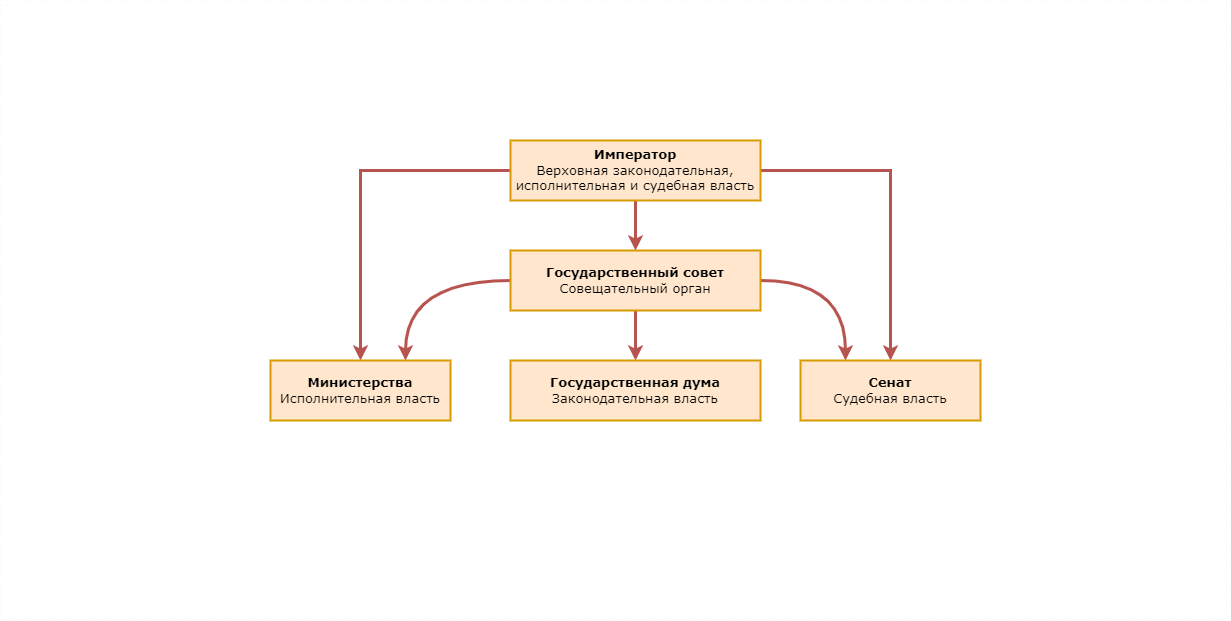

The diagram above was exported from draw.io. Its source (the exported page's mxGraphModel, read from the mxfile embedded in the PNG):
<mxGraphModel dx="2245" dy="1989" grid="1" gridSize="10" guides="1" tooltips="1" connect="1" arrows="1" fold="1" page="1" pageScale="1" pageWidth="827" pageHeight="1169" math="0" shadow="0">
  <root>
    <mxCell id="0" />
    <mxCell id="1" parent="0" />
    <mxCell id="kxpQ_CDTYhGyxua6Jlex-6" style="edgeStyle=orthogonalEdgeStyle;rounded=0;orthogonalLoop=1;jettySize=auto;html=1;entryX=0.5;entryY=0;entryDx=0;entryDy=0;fillColor=#f8cecc;strokeColor=#b85450;strokeWidth=3;" edge="1" parent="1" source="kxpQ_CDTYhGyxua6Jlex-1" target="kxpQ_CDTYhGyxua6Jlex-2">
      <mxGeometry relative="1" as="geometry" />
    </mxCell>
    <mxCell id="kxpQ_CDTYhGyxua6Jlex-10" style="edgeStyle=orthogonalEdgeStyle;rounded=0;orthogonalLoop=1;jettySize=auto;html=1;entryX=0.5;entryY=0;entryDx=0;entryDy=0;fillColor=#f8cecc;strokeColor=#b85450;strokeWidth=3;" edge="1" parent="1" source="kxpQ_CDTYhGyxua6Jlex-1" target="kxpQ_CDTYhGyxua6Jlex-4">
      <mxGeometry relative="1" as="geometry" />
    </mxCell>
    <mxCell id="kxpQ_CDTYhGyxua6Jlex-11" style="edgeStyle=orthogonalEdgeStyle;rounded=0;orthogonalLoop=1;jettySize=auto;html=1;entryX=0.5;entryY=0;entryDx=0;entryDy=0;fillColor=#f8cecc;strokeColor=#b85450;strokeWidth=3;" edge="1" parent="1" source="kxpQ_CDTYhGyxua6Jlex-1" target="kxpQ_CDTYhGyxua6Jlex-5">
      <mxGeometry relative="1" as="geometry" />
    </mxCell>
    <mxCell id="kxpQ_CDTYhGyxua6Jlex-1" value="&lt;b style=&quot;font-size: 13px;&quot;&gt;Император&lt;/b&gt;&lt;br style=&quot;font-size: 13px;&quot;&gt;Верховная законодательная, исполнительная и судебная власть" style="rounded=0;whiteSpace=wrap;html=1;fontSize=13;fontFamily=Verdana;fillColor=#ffe6cc;strokeColor=#d79b00;strokeWidth=2;" vertex="1" parent="1">
      <mxGeometry x="290" y="120" width="250" height="60" as="geometry" />
    </mxCell>
    <mxCell id="kxpQ_CDTYhGyxua6Jlex-7" style="edgeStyle=orthogonalEdgeStyle;rounded=0;orthogonalLoop=1;jettySize=auto;html=1;entryX=0.5;entryY=0;entryDx=0;entryDy=0;fillColor=#f8cecc;strokeColor=#b85450;strokeWidth=3;" edge="1" parent="1" source="kxpQ_CDTYhGyxua6Jlex-2" target="kxpQ_CDTYhGyxua6Jlex-3">
      <mxGeometry relative="1" as="geometry" />
    </mxCell>
    <mxCell id="kxpQ_CDTYhGyxua6Jlex-8" style="edgeStyle=orthogonalEdgeStyle;rounded=0;orthogonalLoop=1;jettySize=auto;html=1;entryX=0.75;entryY=0;entryDx=0;entryDy=0;curved=1;fillColor=#f8cecc;strokeColor=#b85450;strokeWidth=3;" edge="1" parent="1" source="kxpQ_CDTYhGyxua6Jlex-2" target="kxpQ_CDTYhGyxua6Jlex-4">
      <mxGeometry relative="1" as="geometry" />
    </mxCell>
    <mxCell id="kxpQ_CDTYhGyxua6Jlex-9" style="edgeStyle=orthogonalEdgeStyle;rounded=0;orthogonalLoop=1;jettySize=auto;html=1;entryX=0.25;entryY=0;entryDx=0;entryDy=0;elbow=vertical;curved=1;fillColor=#f8cecc;strokeColor=#b85450;strokeWidth=3;" edge="1" parent="1" source="kxpQ_CDTYhGyxua6Jlex-2" target="kxpQ_CDTYhGyxua6Jlex-5">
      <mxGeometry relative="1" as="geometry" />
    </mxCell>
    <mxCell id="kxpQ_CDTYhGyxua6Jlex-2" value="&lt;b style=&quot;font-size: 13px;&quot;&gt;Государственный совет&lt;/b&gt;&lt;br style=&quot;font-size: 13px;&quot;&gt;Совещательный орган" style="rounded=0;whiteSpace=wrap;html=1;fontSize=13;fontFamily=Verdana;fillColor=#ffe6cc;strokeColor=#d79b00;strokeWidth=2;" vertex="1" parent="1">
      <mxGeometry x="290" y="230" width="250" height="60" as="geometry" />
    </mxCell>
    <mxCell id="kxpQ_CDTYhGyxua6Jlex-3" value="&lt;b style=&quot;font-size: 13px;&quot;&gt;Государственная дума&lt;br style=&quot;font-size: 13px;&quot;&gt;&lt;/b&gt;Законодательная власть" style="rounded=0;whiteSpace=wrap;html=1;fontSize=13;fontFamily=Verdana;fillColor=#ffe6cc;strokeColor=#d79b00;strokeWidth=2;" vertex="1" parent="1">
      <mxGeometry x="290" y="340" width="250" height="60" as="geometry" />
    </mxCell>
    <mxCell id="kxpQ_CDTYhGyxua6Jlex-4" value="&lt;b style=&quot;font-size: 13px;&quot;&gt;Министерства&lt;br style=&quot;font-size: 13px;&quot;&gt;&lt;/b&gt;Исполнительная власть" style="rounded=0;whiteSpace=wrap;html=1;fontSize=13;fontFamily=Verdana;fillColor=#ffe6cc;strokeColor=#d79b00;strokeWidth=2;" vertex="1" parent="1">
      <mxGeometry x="50" y="340" width="180" height="60" as="geometry" />
    </mxCell>
    <mxCell id="kxpQ_CDTYhGyxua6Jlex-5" value="&lt;b style=&quot;font-size: 13px;&quot;&gt;Сенат&lt;br style=&quot;font-size: 13px;&quot;&gt;&lt;/b&gt;Судебная власть" style="rounded=0;whiteSpace=wrap;html=1;fontSize=13;fontFamily=Verdana;fillColor=#ffe6cc;strokeColor=#d79b00;strokeWidth=2;" vertex="1" parent="1">
      <mxGeometry x="580" y="340" width="180" height="60" as="geometry" />
    </mxCell>
    <mxCell id="kxpQ_CDTYhGyxua6Jlex-12" value="" style="rounded=0;whiteSpace=wrap;html=1;fillColor=none;fontColor=#333333;strokeColor=#f4edf5;dashed=1;dashPattern=1 4;" vertex="1" parent="1">
      <mxGeometry x="-220" y="-20" width="1230" height="620" as="geometry" />
    </mxCell>
  </root>
</mxGraphModel>